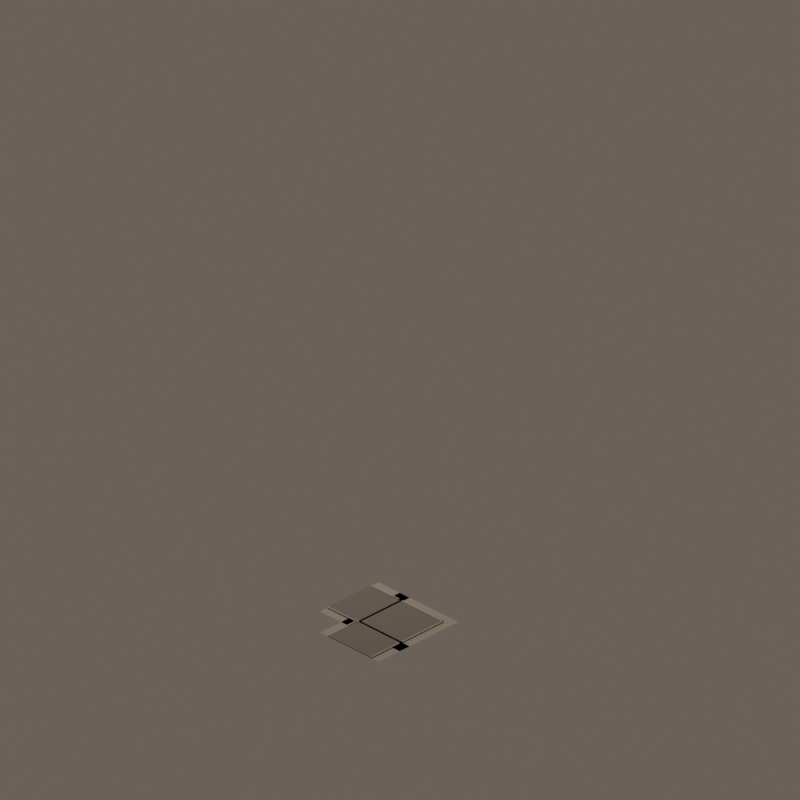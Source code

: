 # Source: road_mask_06.blend  (saved by Blender 4.5.92; exported with 4.5.12 LTS)
import bpy
from mathutils import Matrix  # noqa: F401  (used for matrix-valued properties, if any)

bpy.ops.wm.read_factory_settings(use_empty=True)
scene = bpy.context.scene
scene.name = 'CitySimFoundryStreet_road_mask_06'

# ---- materials (node trees are filled in below, after node groups)
mat_quietwarmgrayaggregate = bpy.data.materials.new('QuietWarmGrayAggregate')
mat_quietwarmgrayaggregate.diffuse_color = (0.405, 0.382, 0.345, 1.0)
mat_foundrywarmcharcoalasphalt = bpy.data.materials.new('FoundryWarmCharcoalAsphalt')
mat_foundrywarmcharcoalasphalt.diffuse_color = (0.205, 0.192, 0.178, 1.0)
mat_lowcontrastsandstonecurb = bpy.data.materials.new('LowContrastSandstoneCurb')
mat_lowcontrastsandstonecurb.diffuse_color = (0.438, 0.41, 0.365, 1.0)

# ---- material node trees
mat_quietwarmgrayaggregate.use_nodes = True; mat_quietwarmgrayaggregate.node_tree.nodes.clear()
_N = mat_quietwarmgrayaggregate.node_tree.nodes; _L = mat_quietwarmgrayaggregate.node_tree.links
n0 = _N.new('ShaderNodeBsdfPrincipled'); n0.name = 'Principled BSDF'; n0.location = (-200, 100)
n0.inputs[0].default_value = (0.405, 0.382, 0.345, 1.0)
n0.inputs[2].default_value = 0.91
n1 = _N.new('ShaderNodeOutputMaterial'); n1.name = 'Material Output'; n1.location = (200, 100)
_L.new(n0.outputs[0], n1.inputs[0])
n1.is_active_output = True
mat_foundrywarmcharcoalasphalt.use_nodes = True; mat_foundrywarmcharcoalasphalt.node_tree.nodes.clear()
_N = mat_foundrywarmcharcoalasphalt.node_tree.nodes; _L = mat_foundrywarmcharcoalasphalt.node_tree.links
n0 = _N.new('ShaderNodeBsdfPrincipled'); n0.name = 'Principled BSDF'; n0.location = (-200, 100)
n0.inputs[0].default_value = (0.205, 0.192, 0.178, 1.0)
n0.inputs[2].default_value = 0.88
n1 = _N.new('ShaderNodeOutputMaterial'); n1.name = 'Material Output'; n1.location = (200, 100)
_L.new(n0.outputs[0], n1.inputs[0])
n1.is_active_output = True
mat_lowcontrastsandstonecurb.use_nodes = True; mat_lowcontrastsandstonecurb.node_tree.nodes.clear()
_N = mat_lowcontrastsandstonecurb.node_tree.nodes; _L = mat_lowcontrastsandstonecurb.node_tree.links
n0 = _N.new('ShaderNodeBsdfPrincipled'); n0.name = 'Principled BSDF'; n0.location = (-200, 100)
n0.inputs[0].default_value = (0.438, 0.41, 0.365, 1.0)
n0.inputs[2].default_value = 0.88
n1 = _N.new('ShaderNodeOutputMaterial'); n1.name = 'Material Output'; n1.location = (200, 100)
_L.new(n0.outputs[0], n1.inputs[0])
n1.is_active_output = True

# ---- world
world_citysimworld = bpy.data.worlds.new('CitySimWorld'); scene.world = world_citysimworld
world_citysimworld.use_nodes = True; world_citysimworld.node_tree.nodes.clear()
_N = world_citysimworld.node_tree.nodes; _L = world_citysimworld.node_tree.links
n0 = _N.new('ShaderNodeBackground'); n0.name = 'Background'; n0.location = (-200, 100)
n0.inputs[0].default_value = (0.2, 0.17, 0.14, 1.0)
n0.inputs[1].default_value = 0.72
n1 = _N.new('ShaderNodeOutputWorld'); n1.name = 'World Output'; n1.location = (200, 100)
_L.new(n0.outputs[0], n1.inputs[0])
n1.is_active_output = True

# ---- cameras
cam_camne = bpy.data.cameras.new('camNE')
cam_camne.type = 'ORTHO'
cam_camne.ortho_scale = 12.34
cam_camne.shift_y = 0.2812
cam_camse = bpy.data.cameras.new('camSE')
cam_camse.type = 'ORTHO'
cam_camse.ortho_scale = 12.34
cam_camse.shift_y = 0.2812
cam_camsw = bpy.data.cameras.new('camSW')
cam_camsw.type = 'ORTHO'
cam_camsw.ortho_scale = 12.34
cam_camsw.shift_y = 0.2812
cam_camnw = bpy.data.cameras.new('camNW')
cam_camnw.type = 'ORTHO'
cam_camnw.ortho_scale = 12.34
cam_camnw.shift_y = 0.2812

# ---- lights
light_citysimkey = bpy.data.lights.new('CitySimKey', 'AREA')
light_citysimkey.color = (1.0, 0.86, 0.72)
light_citysimkey.energy = 1100.0
light_citysimkey.shape = 'DISK'
light_citysimkey.size = 5.0

# ---- meshes
me_walkcoremesh = bpy.data.meshes.new('WalkCoreMesh')
me_walkcoremesh.from_pydata([(-0.64, -0.64, 0.042), (0.64, -0.64, 0.042), (0.64, 0.64, 0.042), (-0.64, 0.64, 0.042)], [], [(0, 1, 2, 3)])
me_walkcoremesh.materials.append(mat_quietwarmgrayaggregate)
me_walkcoremesh.update()
me_asphaltcoremesh = bpy.data.meshes.new('AsphaltCoreMesh')
me_asphaltcoremesh.from_pydata([(-0.46, -0.46, 0.054), (0.46, -0.46, 0.054), (0.46, 0.46, 0.054), (-0.46, 0.46, 0.054)], [], [(0, 1, 2, 3)])
me_asphaltcoremesh.materials.append(mat_foundrywarmcharcoalasphalt)
me_asphaltcoremesh.update()
me_walkarmeastmesh = bpy.data.meshes.new('WalkArmEastMesh')
me_walkarmeastmesh.from_pydata([(-0.64, -1.1, 0.042), (0.64, -1.1, 0.042), (0.64, -0.42, 0.042), (-0.64, -0.42, 0.042)], [], [(0, 1, 2, 3)])
me_walkarmeastmesh.materials.append(mat_quietwarmgrayaggregate)
me_walkarmeastmesh.update()
me_roadarmeastmesh = bpy.data.meshes.new('RoadArmEastMesh')
me_roadarmeastmesh.from_pydata([(-0.46, -1.1, 0.054), (0.46, -1.1, 0.054), (0.46, -0.42, 0.054), (-0.46, -0.42, 0.054)], [], [(0, 1, 2, 3)])
me_roadarmeastmesh.materials.append(mat_foundrywarmcharcoalasphalt)
me_roadarmeastmesh.update()
me_curbeast0mesh = bpy.data.meshes.new('CurbEast0Mesh')
me_curbeast0mesh.from_pydata([(-0.485, -1.1, 0.062), (-0.46, -1.1, 0.062), (-0.46, -0.42, 0.062), (-0.485, -0.42, 0.062)], [], [(0, 1, 2, 3)])
me_curbeast0mesh.materials.append(mat_lowcontrastsandstonecurb)
me_curbeast0mesh.update()
me_curbeast1mesh = bpy.data.meshes.new('CurbEast1Mesh')
me_curbeast1mesh.from_pydata([(0.46, -1.1, 0.062), (0.485, -1.1, 0.062), (0.485, -0.42, 0.062), (0.46, -0.42, 0.062)], [], [(0, 1, 2, 3)])
me_curbeast1mesh.materials.append(mat_lowcontrastsandstonecurb)
me_curbeast1mesh.update()
me_walkarmsouthmesh = bpy.data.meshes.new('WalkArmSouthMesh')
me_walkarmsouthmesh.from_pydata([(0.42, -0.64, 0.042), (1.1, -0.64, 0.042), (1.1, 0.64, 0.042), (0.42, 0.64, 0.042)], [], [(0, 1, 2, 3)])
me_walkarmsouthmesh.materials.append(mat_quietwarmgrayaggregate)
me_walkarmsouthmesh.update()
me_roadarmsouthmesh = bpy.data.meshes.new('RoadArmSouthMesh')
me_roadarmsouthmesh.from_pydata([(0.42, -0.46, 0.054), (1.1, -0.46, 0.054), (1.1, 0.46, 0.054), (0.42, 0.46, 0.054)], [], [(0, 1, 2, 3)])
me_roadarmsouthmesh.materials.append(mat_foundrywarmcharcoalasphalt)
me_roadarmsouthmesh.update()
me_curbsouth0mesh = bpy.data.meshes.new('CurbSouth0Mesh')
me_curbsouth0mesh.from_pydata([(0.42, -0.485, 0.062), (1.1, -0.485, 0.062), (1.1, -0.46, 0.062), (0.42, -0.46, 0.062)], [], [(0, 1, 2, 3)])
me_curbsouth0mesh.materials.append(mat_lowcontrastsandstonecurb)
me_curbsouth0mesh.update()
me_curbsouth1mesh = bpy.data.meshes.new('CurbSouth1Mesh')
me_curbsouth1mesh.from_pydata([(0.42, 0.46, 0.062), (1.1, 0.46, 0.062), (1.1, 0.485, 0.062), (0.42, 0.485, 0.062)], [], [(0, 1, 2, 3)])
me_curbsouth1mesh.materials.append(mat_lowcontrastsandstonecurb)
me_curbsouth1mesh.update()
me_closedcurbnorthmesh = bpy.data.meshes.new('ClosedCurbNorthMesh')
me_closedcurbnorthmesh.from_pydata([(-0.485, -0.485, 0.062), (-0.46, -0.485, 0.062), (-0.46, 0.485, 0.062), (-0.485, 0.485, 0.062)], [], [(0, 1, 2, 3)])
me_closedcurbnorthmesh.materials.append(mat_lowcontrastsandstonecurb)
me_closedcurbnorthmesh.update()
me_closedcurbwestmesh = bpy.data.meshes.new('ClosedCurbWestMesh')
me_closedcurbwestmesh.from_pydata([(-0.485, 0.46, 0.062), (0.485, 0.46, 0.062), (0.485, 0.485, 0.062), (-0.485, 0.485, 0.062)], [], [(0, 1, 2, 3)])
me_closedcurbwestmesh.materials.append(mat_lowcontrastsandstonecurb)
me_closedcurbwestmesh.update()

# ---- objects
ob_assetroot = bpy.data.objects.new('AssetRoot', None)
ob_footprintpivot = bpy.data.objects.new('FootprintPivot', None)
ob_walkcore = bpy.data.objects.new('WalkCore', me_walkcoremesh)
ob_asphaltcore = bpy.data.objects.new('AsphaltCore', me_asphaltcoremesh)
ob_walkarmeast = bpy.data.objects.new('WalkArmEast', me_walkarmeastmesh)
ob_roadarmeast = bpy.data.objects.new('RoadArmEast', me_roadarmeastmesh)
ob_curbeast0 = bpy.data.objects.new('CurbEast0', me_curbeast0mesh)
ob_curbeast1 = bpy.data.objects.new('CurbEast1', me_curbeast1mesh)
ob_socket_east = bpy.data.objects.new('Socket_East', None)
ob_walkarmsouth = bpy.data.objects.new('WalkArmSouth', me_walkarmsouthmesh)
ob_roadarmsouth = bpy.data.objects.new('RoadArmSouth', me_roadarmsouthmesh)
ob_curbsouth0 = bpy.data.objects.new('CurbSouth0', me_curbsouth0mesh)
ob_curbsouth1 = bpy.data.objects.new('CurbSouth1', me_curbsouth1mesh)
ob_socket_south = bpy.data.objects.new('Socket_South', None)
ob_closedcurbnorth = bpy.data.objects.new('ClosedCurbNorth', me_closedcurbnorthmesh)
ob_closedcurbwest = bpy.data.objects.new('ClosedCurbWest', me_closedcurbwestmesh)
ob_camne = bpy.data.objects.new('camNE', cam_camne)
ob_camse = bpy.data.objects.new('camSE', cam_camse)
ob_camsw = bpy.data.objects.new('camSW', cam_camsw)
ob_camnw = bpy.data.objects.new('camNW', cam_camnw)
ob_citysimkey = bpy.data.objects.new('CitySimKey', light_citysimkey)

# ---- transforms, parenting, visibility, modifiers, constraints
ob_assetroot.location = (0.0, 0.0, 0.0)
ob_footprintpivot.parent = ob_assetroot
ob_footprintpivot.location = (0.0, 0.0, 0.0)
ob_footprintpivot.empty_display_type = 'CIRCLE'
ob_footprintpivot.empty_display_size = 0.12
ob_walkcore.parent = ob_assetroot
ob_walkcore.location = (0.0, 0.0, 0.0)
ob_asphaltcore.parent = ob_assetroot
ob_asphaltcore.location = (0.0, 0.0, 0.0)
ob_walkarmeast.parent = ob_assetroot
ob_walkarmeast.location = (0.0, 0.0, 0.0)
ob_roadarmeast.parent = ob_assetroot
ob_roadarmeast.location = (0.0, 0.0, 0.0)
ob_curbeast0.parent = ob_assetroot
ob_curbeast0.location = (0.0, 0.0, 0.0)
ob_curbeast1.parent = ob_assetroot
ob_curbeast1.location = (0.0, 0.0, 0.0)
ob_socket_east.parent = ob_assetroot
ob_socket_east.location = (0.0, -1.0, 0.035)
ob_socket_east.empty_display_size = 0.1
ob_walkarmsouth.parent = ob_assetroot
ob_walkarmsouth.location = (0.0, 0.0, 0.0)
ob_roadarmsouth.parent = ob_assetroot
ob_roadarmsouth.location = (0.0, 0.0, 0.0)
ob_curbsouth0.parent = ob_assetroot
ob_curbsouth0.location = (0.0, 0.0, 0.0)
ob_curbsouth1.parent = ob_assetroot
ob_curbsouth1.location = (0.0, 0.0, 0.0)
ob_socket_south.parent = ob_assetroot
ob_socket_south.location = (1.0, 0.0, 0.035)
ob_socket_south.empty_display_size = 0.1
ob_closedcurbnorth.parent = ob_assetroot
ob_closedcurbnorth.location = (0.0, 0.0, 0.0)
ob_closedcurbwest.parent = ob_assetroot
ob_closedcurbwest.location = (0.0, 0.0, 0.0)
ob_camne.location = (19.6, 19.6, 16.0)
ob_camne.rotation_euler = (1.047, 1.96e-08, 2.356)
ob_camse.location = (19.6, -19.6, 16.0)
ob_camse.rotation_euler = (1.047, -9.073e-08, 0.7854)
ob_camsw.location = (-19.6, -19.6, 16.0)
ob_camsw.rotation_euler = (1.047, 9.073e-08, -0.7854)
ob_camnw.location = (-19.6, 19.6, 16.0)
ob_camnw.rotation_euler = (1.047, -1.96e-08, -2.356)
ob_citysimkey.location = (-6.0, -8.0, 12.0)
ob_citysimkey.rotation_euler = (0.6947, -4.874e-08, -0.6435)

# ---- collection membership
scene.collection.objects.link(ob_assetroot)
scene.collection.objects.link(ob_footprintpivot)
scene.collection.objects.link(ob_walkcore)
scene.collection.objects.link(ob_asphaltcore)
scene.collection.objects.link(ob_walkarmeast)
scene.collection.objects.link(ob_roadarmeast)
scene.collection.objects.link(ob_curbeast0)
scene.collection.objects.link(ob_curbeast1)
scene.collection.objects.link(ob_socket_east)
scene.collection.objects.link(ob_walkarmsouth)
scene.collection.objects.link(ob_roadarmsouth)
scene.collection.objects.link(ob_curbsouth0)
scene.collection.objects.link(ob_curbsouth1)
scene.collection.objects.link(ob_socket_south)
scene.collection.objects.link(ob_closedcurbnorth)
scene.collection.objects.link(ob_closedcurbwest)
scene.collection.objects.link(ob_camne)
scene.collection.objects.link(ob_camse)
scene.collection.objects.link(ob_camsw)
scene.collection.objects.link(ob_camnw)
scene.collection.objects.link(ob_citysimkey)

# ---- scene / render settings (as saved in the file)
scene.camera = ob_camne
scene.frame_start = 1; scene.frame_end = 250; scene.frame_set(1)
scene.render.engine = 'BLENDER_EEVEE_NEXT'
scene.render.resolution_x = 384
scene.render.resolution_y = 384
scene.render.film_transparent = True
scene.view_settings.look = 'Medium High Contrast'
scene.view_settings.view_transform = 'Standard'
bpy.context.view_layer.update()
